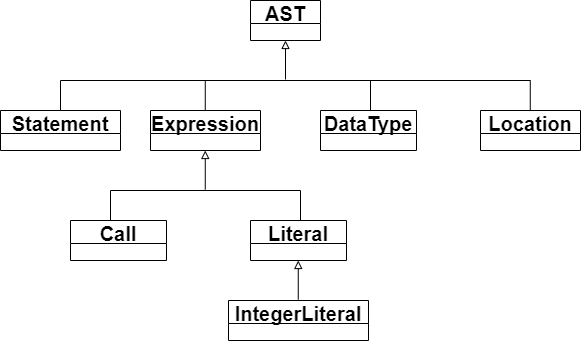

The diagram above was exported from draw.io. Its source (the exported page's mxGraphModel, read from the mxfile embedded in the PNG):
<mxGraphModel dx="989" dy="538" grid="1" gridSize="10" guides="1" tooltips="1" connect="1" arrows="1" fold="1" page="1" pageScale="1" pageWidth="827" pageHeight="1169" math="0" shadow="0">
  <root>
    <mxCell id="0" />
    <mxCell id="1" parent="0" />
    <mxCell id="GbU_9-7u7E6A_8tYJlzs-1" value="AST" style="swimlane;fontSize=20;" vertex="1" parent="1">
      <mxGeometry x="360" y="80" width="70" height="40" as="geometry">
        <mxRectangle x="360" y="80" width="80" height="40" as="alternateBounds" />
      </mxGeometry>
    </mxCell>
    <mxCell id="GbU_9-7u7E6A_8tYJlzs-8" value="" style="endArrow=block;html=1;rounded=0;endFill=0;entryX=0.5;entryY=1;entryDx=0;entryDy=0;" edge="1" parent="1" target="GbU_9-7u7E6A_8tYJlzs-1">
      <mxGeometry width="50" height="50" relative="1" as="geometry">
        <mxPoint x="395" y="159" as="sourcePoint" />
        <mxPoint x="490" y="260" as="targetPoint" />
      </mxGeometry>
    </mxCell>
    <mxCell id="GbU_9-7u7E6A_8tYJlzs-9" value="Statement" style="swimlane;fontSize=20;" vertex="1" parent="1">
      <mxGeometry x="110" y="190" width="120" height="40" as="geometry" />
    </mxCell>
    <mxCell id="GbU_9-7u7E6A_8tYJlzs-10" value="Expression" style="swimlane;fontSize=20;" vertex="1" parent="1">
      <mxGeometry x="260" y="190" width="110" height="40" as="geometry" />
    </mxCell>
    <mxCell id="GbU_9-7u7E6A_8tYJlzs-11" value="DataType" style="swimlane;fontSize=20;" vertex="1" parent="1">
      <mxGeometry x="430" y="190" width="96" height="40" as="geometry" />
    </mxCell>
    <mxCell id="GbU_9-7u7E6A_8tYJlzs-12" value="Location" style="swimlane;fontSize=20;" vertex="1" parent="1">
      <mxGeometry x="590" y="190" width="100" height="40" as="geometry" />
    </mxCell>
    <mxCell id="GbU_9-7u7E6A_8tYJlzs-13" value="" style="endArrow=none;html=1;rounded=0;" edge="1" parent="1">
      <mxGeometry width="50" height="50" relative="1" as="geometry">
        <mxPoint x="170" y="160" as="sourcePoint" />
        <mxPoint x="640" y="160" as="targetPoint" />
      </mxGeometry>
    </mxCell>
    <mxCell id="GbU_9-7u7E6A_8tYJlzs-14" value="" style="endArrow=none;html=1;rounded=0;exitX=0.5;exitY=0;exitDx=0;exitDy=0;" edge="1" parent="1" source="GbU_9-7u7E6A_8tYJlzs-9">
      <mxGeometry width="50" height="50" relative="1" as="geometry">
        <mxPoint x="120" y="210" as="sourcePoint" />
        <mxPoint x="170" y="160" as="targetPoint" />
      </mxGeometry>
    </mxCell>
    <mxCell id="GbU_9-7u7E6A_8tYJlzs-15" value="" style="endArrow=none;html=1;rounded=0;exitX=0.5;exitY=0;exitDx=0;exitDy=0;" edge="1" parent="1">
      <mxGeometry width="50" height="50" relative="1" as="geometry">
        <mxPoint x="314.76" y="190" as="sourcePoint" />
        <mxPoint x="314.76" y="160" as="targetPoint" />
      </mxGeometry>
    </mxCell>
    <mxCell id="GbU_9-7u7E6A_8tYJlzs-16" value="" style="endArrow=none;html=1;rounded=0;exitX=0.5;exitY=0;exitDx=0;exitDy=0;" edge="1" parent="1">
      <mxGeometry width="50" height="50" relative="1" as="geometry">
        <mxPoint x="480" y="190" as="sourcePoint" />
        <mxPoint x="480" y="160" as="targetPoint" />
      </mxGeometry>
    </mxCell>
    <mxCell id="GbU_9-7u7E6A_8tYJlzs-17" value="" style="endArrow=none;html=1;rounded=0;exitX=0.5;exitY=0;exitDx=0;exitDy=0;" edge="1" parent="1">
      <mxGeometry width="50" height="50" relative="1" as="geometry">
        <mxPoint x="639.76" y="190" as="sourcePoint" />
        <mxPoint x="639.76" y="160" as="targetPoint" />
      </mxGeometry>
    </mxCell>
    <mxCell id="GbU_9-7u7E6A_8tYJlzs-18" value="" style="endArrow=block;html=1;rounded=0;endFill=0;entryX=0.5;entryY=1;entryDx=0;entryDy=0;" edge="1" parent="1">
      <mxGeometry width="50" height="50" relative="1" as="geometry">
        <mxPoint x="314.76" y="269" as="sourcePoint" />
        <mxPoint x="314.76" y="230" as="targetPoint" />
      </mxGeometry>
    </mxCell>
    <mxCell id="GbU_9-7u7E6A_8tYJlzs-19" value="" style="endArrow=none;html=1;rounded=0;" edge="1" parent="1">
      <mxGeometry width="50" height="50" relative="1" as="geometry">
        <mxPoint x="220" y="270" as="sourcePoint" />
        <mxPoint x="410" y="270" as="targetPoint" />
      </mxGeometry>
    </mxCell>
    <mxCell id="GbU_9-7u7E6A_8tYJlzs-20" value="Literal" style="swimlane;fontSize=20;" vertex="1" parent="1">
      <mxGeometry x="360" y="300" width="96" height="40" as="geometry" />
    </mxCell>
    <mxCell id="GbU_9-7u7E6A_8tYJlzs-21" value="" style="endArrow=block;html=1;rounded=0;endFill=0;entryX=0.5;entryY=1;entryDx=0;entryDy=0;" edge="1" parent="1">
      <mxGeometry width="50" height="50" relative="1" as="geometry">
        <mxPoint x="407.76" y="379" as="sourcePoint" />
        <mxPoint x="407.76" y="340" as="targetPoint" />
      </mxGeometry>
    </mxCell>
    <mxCell id="GbU_9-7u7E6A_8tYJlzs-22" value="" style="endArrow=none;html=1;rounded=0;exitX=0.5;exitY=0;exitDx=0;exitDy=0;" edge="1" parent="1">
      <mxGeometry width="50" height="50" relative="1" as="geometry">
        <mxPoint x="410" y="300" as="sourcePoint" />
        <mxPoint x="410" y="270" as="targetPoint" />
      </mxGeometry>
    </mxCell>
    <mxCell id="GbU_9-7u7E6A_8tYJlzs-23" value="" style="endArrow=none;html=1;rounded=0;exitX=0.5;exitY=0;exitDx=0;exitDy=0;" edge="1" parent="1">
      <mxGeometry width="50" height="50" relative="1" as="geometry">
        <mxPoint x="220" y="300" as="sourcePoint" />
        <mxPoint x="220" y="270" as="targetPoint" />
      </mxGeometry>
    </mxCell>
    <mxCell id="GbU_9-7u7E6A_8tYJlzs-24" value="Call" style="swimlane;fontSize=20;" vertex="1" parent="1">
      <mxGeometry x="180" y="300" width="96" height="40" as="geometry" />
    </mxCell>
    <mxCell id="GbU_9-7u7E6A_8tYJlzs-25" value="IntegerLiteral" style="swimlane;fontSize=20;" vertex="1" parent="1">
      <mxGeometry x="338" y="380" width="140" height="40" as="geometry" />
    </mxCell>
  </root>
</mxGraphModel>